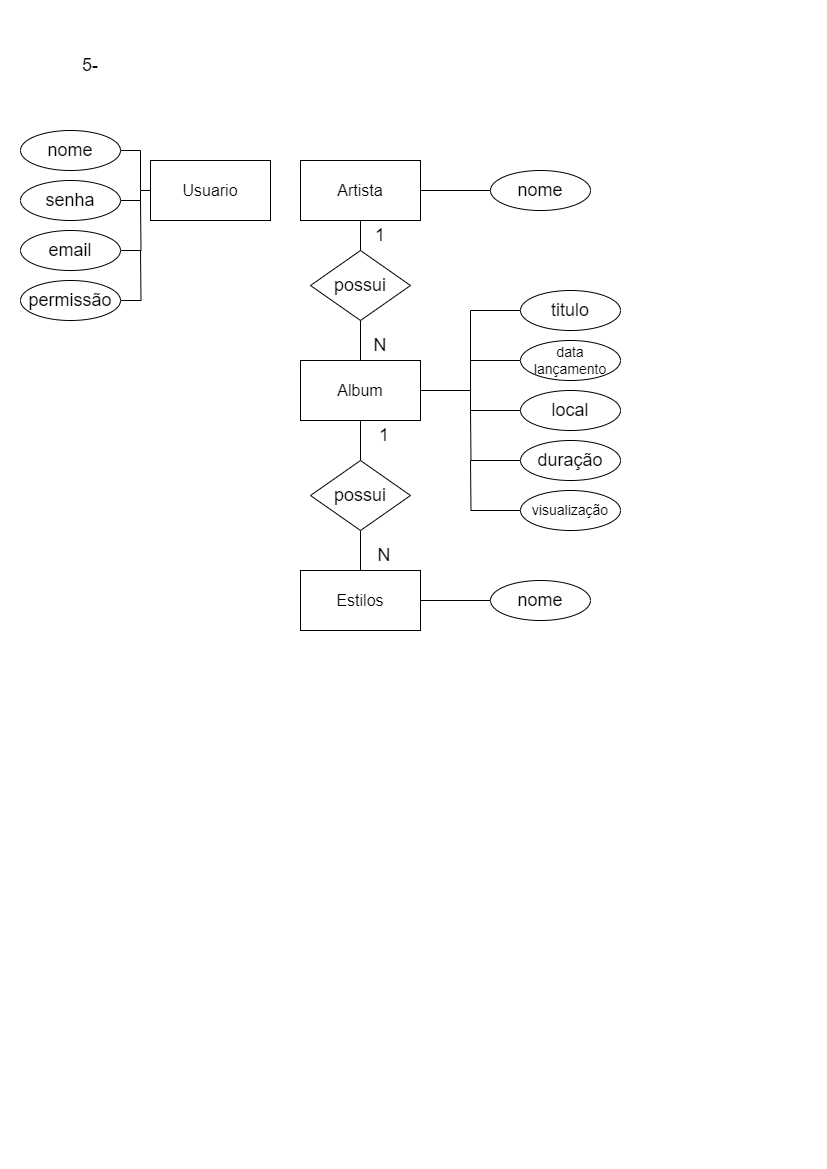

The diagram above was exported from draw.io. Its source (the exported page's mxGraphModel, read from the mxfile embedded in the PNG):
<mxGraphModel dx="1050" dy="523" grid="1" gridSize="10" guides="1" tooltips="1" connect="1" arrows="1" fold="1" page="1" pageScale="1" pageWidth="827" pageHeight="1169" math="0" shadow="0">
  <root>
    <mxCell id="0" />
    <mxCell id="1" parent="0" />
    <mxCell id="oyTRR7kWmFhyfIIDJirm-1" value="&lt;font style=&quot;font-size: 18px;&quot;&gt;5-&lt;/font&gt;" style="text;html=1;strokeColor=none;fillColor=none;align=center;verticalAlign=middle;whiteSpace=wrap;rounded=0;" vertex="1" parent="1">
      <mxGeometry x="60" y="50" width="60" height="30" as="geometry" />
    </mxCell>
    <mxCell id="SOnR-2fXC7e5wPDzBks1-1" value="&lt;font size=&quot;3&quot;&gt;Usuario&lt;/font&gt;" style="rounded=0;whiteSpace=wrap;html=1;" vertex="1" parent="1">
      <mxGeometry x="150" y="160" width="120" height="60" as="geometry" />
    </mxCell>
    <mxCell id="SOnR-2fXC7e5wPDzBks1-2" value="&lt;font size=&quot;3&quot;&gt;Artista&lt;/font&gt;" style="rounded=0;whiteSpace=wrap;html=1;" vertex="1" parent="1">
      <mxGeometry x="300" y="160" width="120" height="60" as="geometry" />
    </mxCell>
    <mxCell id="SOnR-2fXC7e5wPDzBks1-3" value="&lt;font size=&quot;3&quot;&gt;Estilos&lt;/font&gt;" style="rounded=0;whiteSpace=wrap;html=1;" vertex="1" parent="1">
      <mxGeometry x="300" y="570" width="120" height="60" as="geometry" />
    </mxCell>
    <mxCell id="SOnR-2fXC7e5wPDzBks1-4" value="&lt;font size=&quot;3&quot;&gt;Album&lt;/font&gt;" style="rounded=0;whiteSpace=wrap;html=1;" vertex="1" parent="1">
      <mxGeometry x="300" y="360" width="120" height="60" as="geometry" />
    </mxCell>
    <mxCell id="GSRcZfFJQZT9JtDMO-Ov-3" style="edgeStyle=orthogonalEdgeStyle;shape=connector;rounded=0;orthogonalLoop=1;jettySize=auto;html=1;entryX=0.5;entryY=1;entryDx=0;entryDy=0;labelBackgroundColor=default;strokeColor=default;fontFamily=Helvetica;fontSize=11;fontColor=default;endArrow=none;endFill=0;" edge="1" parent="1" source="GSRcZfFJQZT9JtDMO-Ov-1" target="SOnR-2fXC7e5wPDzBks1-2">
      <mxGeometry relative="1" as="geometry" />
    </mxCell>
    <mxCell id="GSRcZfFJQZT9JtDMO-Ov-4" style="edgeStyle=orthogonalEdgeStyle;shape=connector;rounded=0;orthogonalLoop=1;jettySize=auto;html=1;entryX=0.5;entryY=0;entryDx=0;entryDy=0;labelBackgroundColor=default;strokeColor=default;fontFamily=Helvetica;fontSize=11;fontColor=default;endArrow=none;endFill=0;" edge="1" parent="1" source="GSRcZfFJQZT9JtDMO-Ov-1" target="SOnR-2fXC7e5wPDzBks1-4">
      <mxGeometry relative="1" as="geometry" />
    </mxCell>
    <mxCell id="GSRcZfFJQZT9JtDMO-Ov-1" value="&lt;span style=&quot;font-size: 18px;&quot;&gt;possui&lt;/span&gt;" style="rhombus;whiteSpace=wrap;html=1;" vertex="1" parent="1">
      <mxGeometry x="310" y="250" width="100" height="70" as="geometry" />
    </mxCell>
    <mxCell id="GSRcZfFJQZT9JtDMO-Ov-5" style="edgeStyle=orthogonalEdgeStyle;shape=connector;rounded=0;orthogonalLoop=1;jettySize=auto;html=1;entryX=0.5;entryY=1;entryDx=0;entryDy=0;labelBackgroundColor=default;strokeColor=default;fontFamily=Helvetica;fontSize=11;fontColor=default;endArrow=none;endFill=0;" edge="1" parent="1" source="GSRcZfFJQZT9JtDMO-Ov-2" target="SOnR-2fXC7e5wPDzBks1-4">
      <mxGeometry relative="1" as="geometry" />
    </mxCell>
    <mxCell id="GSRcZfFJQZT9JtDMO-Ov-6" style="edgeStyle=orthogonalEdgeStyle;shape=connector;rounded=0;orthogonalLoop=1;jettySize=auto;html=1;entryX=0.5;entryY=0;entryDx=0;entryDy=0;labelBackgroundColor=default;strokeColor=default;fontFamily=Helvetica;fontSize=11;fontColor=default;endArrow=none;endFill=0;" edge="1" parent="1" source="GSRcZfFJQZT9JtDMO-Ov-2" target="SOnR-2fXC7e5wPDzBks1-3">
      <mxGeometry relative="1" as="geometry" />
    </mxCell>
    <mxCell id="GSRcZfFJQZT9JtDMO-Ov-2" value="&lt;span style=&quot;font-size: 18px;&quot;&gt;possui&lt;/span&gt;" style="rhombus;whiteSpace=wrap;html=1;" vertex="1" parent="1">
      <mxGeometry x="310" y="460" width="100" height="70" as="geometry" />
    </mxCell>
    <mxCell id="s-a34JaI-hTolNTnfp4E-2" style="edgeStyle=orthogonalEdgeStyle;shape=connector;rounded=0;orthogonalLoop=1;jettySize=auto;html=1;entryX=1;entryY=0.5;entryDx=0;entryDy=0;labelBackgroundColor=default;strokeColor=default;fontFamily=Helvetica;fontSize=11;fontColor=default;endArrow=none;endFill=0;" edge="1" parent="1" source="s-a34JaI-hTolNTnfp4E-1" target="SOnR-2fXC7e5wPDzBks1-2">
      <mxGeometry relative="1" as="geometry" />
    </mxCell>
    <mxCell id="s-a34JaI-hTolNTnfp4E-1" value="&lt;span style=&quot;font-size: 18px;&quot;&gt;nome&lt;/span&gt;" style="ellipse;whiteSpace=wrap;html=1;" vertex="1" parent="1">
      <mxGeometry x="490" y="170" width="100" height="40" as="geometry" />
    </mxCell>
    <mxCell id="s-a34JaI-hTolNTnfp4E-4" style="edgeStyle=orthogonalEdgeStyle;shape=connector;rounded=0;orthogonalLoop=1;jettySize=auto;html=1;entryX=1;entryY=0.5;entryDx=0;entryDy=0;labelBackgroundColor=default;strokeColor=default;fontFamily=Helvetica;fontSize=11;fontColor=default;endArrow=none;endFill=0;" edge="1" parent="1" source="s-a34JaI-hTolNTnfp4E-3" target="SOnR-2fXC7e5wPDzBks1-3">
      <mxGeometry relative="1" as="geometry" />
    </mxCell>
    <mxCell id="s-a34JaI-hTolNTnfp4E-3" value="&lt;span style=&quot;font-size: 18px;&quot;&gt;nome&lt;/span&gt;" style="ellipse;whiteSpace=wrap;html=1;" vertex="1" parent="1">
      <mxGeometry x="490" y="580" width="100" height="40" as="geometry" />
    </mxCell>
    <mxCell id="s-a34JaI-hTolNTnfp4E-10" style="edgeStyle=orthogonalEdgeStyle;shape=connector;rounded=0;orthogonalLoop=1;jettySize=auto;html=1;entryX=1;entryY=0.5;entryDx=0;entryDy=0;labelBackgroundColor=default;strokeColor=default;fontFamily=Helvetica;fontSize=11;fontColor=default;endArrow=none;endFill=0;" edge="1" parent="1" source="s-a34JaI-hTolNTnfp4E-5" target="SOnR-2fXC7e5wPDzBks1-4">
      <mxGeometry relative="1" as="geometry" />
    </mxCell>
    <mxCell id="s-a34JaI-hTolNTnfp4E-5" value="&lt;span style=&quot;font-size: 18px;&quot;&gt;titulo&lt;/span&gt;" style="ellipse;whiteSpace=wrap;html=1;" vertex="1" parent="1">
      <mxGeometry x="520" y="290" width="100" height="40" as="geometry" />
    </mxCell>
    <mxCell id="s-a34JaI-hTolNTnfp4E-11" style="edgeStyle=orthogonalEdgeStyle;shape=connector;rounded=0;orthogonalLoop=1;jettySize=auto;html=1;labelBackgroundColor=default;strokeColor=default;fontFamily=Helvetica;fontSize=11;fontColor=default;endArrow=none;endFill=0;" edge="1" parent="1" source="s-a34JaI-hTolNTnfp4E-6">
      <mxGeometry relative="1" as="geometry">
        <mxPoint x="470" y="360" as="targetPoint" />
      </mxGeometry>
    </mxCell>
    <mxCell id="s-a34JaI-hTolNTnfp4E-6" value="&lt;font style=&quot;font-size: 14px;&quot;&gt;data lançamento&lt;/font&gt;" style="ellipse;whiteSpace=wrap;html=1;" vertex="1" parent="1">
      <mxGeometry x="520" y="340" width="100" height="40" as="geometry" />
    </mxCell>
    <mxCell id="s-a34JaI-hTolNTnfp4E-12" style="edgeStyle=orthogonalEdgeStyle;shape=connector;rounded=0;orthogonalLoop=1;jettySize=auto;html=1;labelBackgroundColor=default;strokeColor=default;fontFamily=Helvetica;fontSize=11;fontColor=default;endArrow=none;endFill=0;" edge="1" parent="1" source="s-a34JaI-hTolNTnfp4E-7">
      <mxGeometry relative="1" as="geometry">
        <mxPoint x="470" y="390" as="targetPoint" />
        <Array as="points">
          <mxPoint x="470" y="410" />
        </Array>
      </mxGeometry>
    </mxCell>
    <mxCell id="s-a34JaI-hTolNTnfp4E-7" value="&lt;span style=&quot;font-size: 18px;&quot;&gt;local&lt;/span&gt;" style="ellipse;whiteSpace=wrap;html=1;" vertex="1" parent="1">
      <mxGeometry x="520" y="390" width="100" height="40" as="geometry" />
    </mxCell>
    <mxCell id="s-a34JaI-hTolNTnfp4E-13" style="edgeStyle=orthogonalEdgeStyle;shape=connector;rounded=0;orthogonalLoop=1;jettySize=auto;html=1;labelBackgroundColor=default;strokeColor=default;fontFamily=Helvetica;fontSize=11;fontColor=default;endArrow=none;endFill=0;" edge="1" parent="1" source="s-a34JaI-hTolNTnfp4E-8">
      <mxGeometry relative="1" as="geometry">
        <mxPoint x="470" y="410" as="targetPoint" />
      </mxGeometry>
    </mxCell>
    <mxCell id="s-a34JaI-hTolNTnfp4E-8" value="&lt;span style=&quot;font-size: 18px;&quot;&gt;duração&lt;/span&gt;" style="ellipse;whiteSpace=wrap;html=1;" vertex="1" parent="1">
      <mxGeometry x="520" y="440" width="100" height="40" as="geometry" />
    </mxCell>
    <mxCell id="s-a34JaI-hTolNTnfp4E-14" style="edgeStyle=orthogonalEdgeStyle;shape=connector;rounded=0;orthogonalLoop=1;jettySize=auto;html=1;labelBackgroundColor=default;strokeColor=default;fontFamily=Helvetica;fontSize=11;fontColor=default;endArrow=none;endFill=0;" edge="1" parent="1" source="s-a34JaI-hTolNTnfp4E-9">
      <mxGeometry relative="1" as="geometry">
        <mxPoint x="470" y="460" as="targetPoint" />
      </mxGeometry>
    </mxCell>
    <mxCell id="s-a34JaI-hTolNTnfp4E-9" value="&lt;font style=&quot;font-size: 14px;&quot;&gt;visualização&lt;/font&gt;" style="ellipse;whiteSpace=wrap;html=1;" vertex="1" parent="1">
      <mxGeometry x="520" y="490" width="100" height="40" as="geometry" />
    </mxCell>
    <mxCell id="s-a34JaI-hTolNTnfp4E-20" style="edgeStyle=orthogonalEdgeStyle;shape=connector;rounded=0;orthogonalLoop=1;jettySize=auto;html=1;entryX=0;entryY=0.5;entryDx=0;entryDy=0;labelBackgroundColor=default;strokeColor=default;fontFamily=Helvetica;fontSize=11;fontColor=default;endArrow=none;endFill=0;" edge="1" parent="1" source="s-a34JaI-hTolNTnfp4E-15" target="SOnR-2fXC7e5wPDzBks1-1">
      <mxGeometry relative="1" as="geometry" />
    </mxCell>
    <mxCell id="s-a34JaI-hTolNTnfp4E-15" value="&lt;span style=&quot;font-size: 18px;&quot;&gt;nome&lt;/span&gt;" style="ellipse;whiteSpace=wrap;html=1;" vertex="1" parent="1">
      <mxGeometry x="20" y="130" width="100" height="40" as="geometry" />
    </mxCell>
    <mxCell id="s-a34JaI-hTolNTnfp4E-21" style="edgeStyle=orthogonalEdgeStyle;shape=connector;rounded=0;orthogonalLoop=1;jettySize=auto;html=1;labelBackgroundColor=default;strokeColor=default;fontFamily=Helvetica;fontSize=11;fontColor=default;endArrow=none;endFill=0;" edge="1" parent="1" source="s-a34JaI-hTolNTnfp4E-17">
      <mxGeometry relative="1" as="geometry">
        <mxPoint x="140" y="190" as="targetPoint" />
      </mxGeometry>
    </mxCell>
    <mxCell id="s-a34JaI-hTolNTnfp4E-17" value="&lt;span style=&quot;font-size: 18px;&quot;&gt;senha&lt;/span&gt;" style="ellipse;whiteSpace=wrap;html=1;" vertex="1" parent="1">
      <mxGeometry x="20" y="180" width="100" height="40" as="geometry" />
    </mxCell>
    <mxCell id="s-a34JaI-hTolNTnfp4E-22" style="edgeStyle=orthogonalEdgeStyle;shape=connector;rounded=0;orthogonalLoop=1;jettySize=auto;html=1;labelBackgroundColor=default;strokeColor=default;fontFamily=Helvetica;fontSize=11;fontColor=default;endArrow=none;endFill=0;" edge="1" parent="1" source="s-a34JaI-hTolNTnfp4E-18">
      <mxGeometry relative="1" as="geometry">
        <mxPoint x="140" y="200" as="targetPoint" />
      </mxGeometry>
    </mxCell>
    <mxCell id="s-a34JaI-hTolNTnfp4E-18" value="&lt;span style=&quot;font-size: 18px;&quot;&gt;email&lt;/span&gt;" style="ellipse;whiteSpace=wrap;html=1;" vertex="1" parent="1">
      <mxGeometry x="20" y="230" width="100" height="40" as="geometry" />
    </mxCell>
    <mxCell id="s-a34JaI-hTolNTnfp4E-23" style="edgeStyle=orthogonalEdgeStyle;shape=connector;rounded=0;orthogonalLoop=1;jettySize=auto;html=1;labelBackgroundColor=default;strokeColor=default;fontFamily=Helvetica;fontSize=11;fontColor=default;endArrow=none;endFill=0;" edge="1" parent="1" source="s-a34JaI-hTolNTnfp4E-19">
      <mxGeometry relative="1" as="geometry">
        <mxPoint x="140" y="250" as="targetPoint" />
      </mxGeometry>
    </mxCell>
    <mxCell id="s-a34JaI-hTolNTnfp4E-19" value="&lt;span style=&quot;font-size: 18px;&quot;&gt;permissão&lt;/span&gt;" style="ellipse;whiteSpace=wrap;html=1;" vertex="1" parent="1">
      <mxGeometry x="20" y="280" width="100" height="40" as="geometry" />
    </mxCell>
    <mxCell id="u_ur6RQeehbN3mWPeXf3-1" value="&lt;font style=&quot;font-size: 18px;&quot;&gt;1&lt;/font&gt;" style="text;html=1;strokeColor=none;fillColor=none;align=center;verticalAlign=middle;whiteSpace=wrap;rounded=0;" vertex="1" parent="1">
      <mxGeometry x="350" y="220" width="60" height="30" as="geometry" />
    </mxCell>
    <mxCell id="u_ur6RQeehbN3mWPeXf3-2" value="&lt;span style=&quot;font-size: 18px;&quot;&gt;N&lt;/span&gt;" style="text;html=1;strokeColor=none;fillColor=none;align=center;verticalAlign=middle;whiteSpace=wrap;rounded=0;" vertex="1" parent="1">
      <mxGeometry x="350" y="330" width="60" height="30" as="geometry" />
    </mxCell>
    <mxCell id="u_ur6RQeehbN3mWPeXf3-3" value="&lt;span style=&quot;font-size: 18px;&quot;&gt;N&lt;/span&gt;" style="text;html=1;strokeColor=none;fillColor=none;align=center;verticalAlign=middle;whiteSpace=wrap;rounded=0;" vertex="1" parent="1">
      <mxGeometry x="354" y="540" width="60" height="30" as="geometry" />
    </mxCell>
    <mxCell id="u_ur6RQeehbN3mWPeXf3-4" value="&lt;font style=&quot;font-size: 18px;&quot;&gt;1&lt;/font&gt;" style="text;html=1;strokeColor=none;fillColor=none;align=center;verticalAlign=middle;whiteSpace=wrap;rounded=0;" vertex="1" parent="1">
      <mxGeometry x="354" y="420" width="60" height="30" as="geometry" />
    </mxCell>
  </root>
</mxGraphModel>